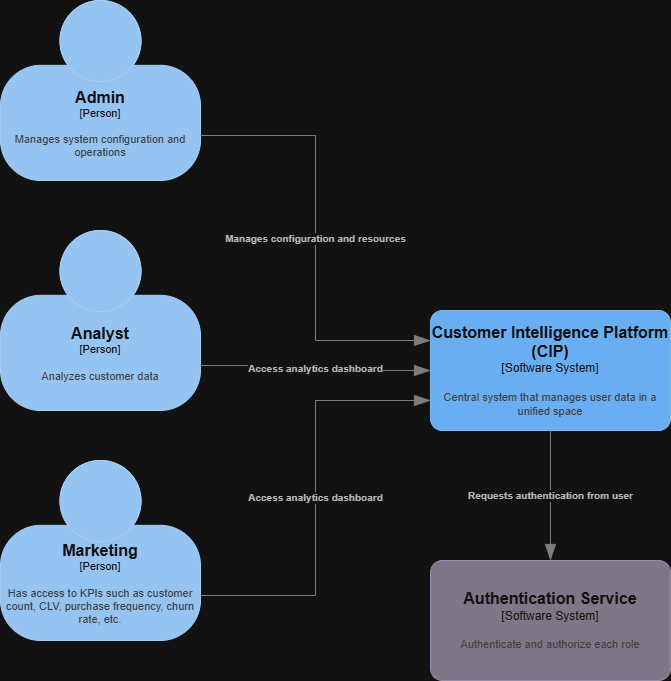

The diagram above was exported from draw.io. Its source (the exported page's mxGraphModel, read from the mxfile embedded in the PNG):
<mxGraphModel dx="1418" dy="786" grid="1" gridSize="10" guides="1" tooltips="1" connect="1" arrows="1" fold="1" page="1" pageScale="1" pageWidth="850" pageHeight="1100" math="0" shadow="0">
  <root>
    <mxCell id="0" />
    <mxCell id="1" parent="0" />
    <object placeholders="1" c4Name="Admin" c4Type="Person" c4Description="Manages system configuration and operations" label="&lt;font style=&quot;font-size: 16px&quot;&gt;&lt;b&gt;%c4Name%&lt;/b&gt;&lt;/font&gt;&lt;div&gt;[%c4Type%]&lt;/div&gt;&lt;br&gt;&lt;div&gt;&lt;font style=&quot;font-size: 11px&quot;&gt;&lt;font color=&quot;#cccccc&quot;&gt;%c4Description%&lt;/font&gt;&lt;/div&gt;" id="fNoAHtTBZQZsqJtW7ITg-1">
      <mxCell parent="1" style="html=1;fontSize=11;dashed=0;whiteSpace=wrap;fillColor=#083F75;strokeColor=#06315C;fontColor=#ffffff;shape=mxgraph.c4.person2;align=center;metaEdit=1;points=[[0.5,0,0],[1,0.5,0],[1,0.75,0],[0.75,1,0],[0.5,1,0],[0.25,1,0],[0,0.75,0],[0,0.5,0]];resizable=0;" vertex="1">
        <mxGeometry height="180" width="200" x="110" y="50" as="geometry" />
      </mxCell>
    </object>
    <object placeholders="1" c4Name="Marketing" c4Type="Person" c4Description="Has access to KPIs such as customer count, CLV, purchase frequency, churn rate, etc." label="&lt;font style=&quot;font-size: 16px&quot;&gt;&lt;b&gt;%c4Name%&lt;/b&gt;&lt;/font&gt;&lt;div&gt;[%c4Type%]&lt;/div&gt;&lt;br&gt;&lt;div&gt;&lt;font style=&quot;font-size: 11px&quot;&gt;&lt;font color=&quot;#cccccc&quot;&gt;%c4Description%&lt;/font&gt;&lt;/div&gt;" id="fNoAHtTBZQZsqJtW7ITg-2">
      <mxCell parent="1" style="html=1;fontSize=11;dashed=0;whiteSpace=wrap;fillColor=#083F75;strokeColor=#06315C;fontColor=#ffffff;shape=mxgraph.c4.person2;align=center;metaEdit=1;points=[[0.5,0,0],[1,0.5,0],[1,0.75,0],[0.75,1,0],[0.5,1,0],[0.25,1,0],[0,0.75,0],[0,0.5,0]];resizable=0;" vertex="1">
        <mxGeometry height="180" width="200" x="110" y="510" as="geometry" />
      </mxCell>
    </object>
    <object placeholders="1" c4Name="Analyst" c4Type="Person" c4Description="Analyzes customer data" label="&lt;font style=&quot;font-size: 16px&quot;&gt;&lt;b&gt;%c4Name%&lt;/b&gt;&lt;/font&gt;&lt;div&gt;[%c4Type%]&lt;/div&gt;&lt;br&gt;&lt;div&gt;&lt;font style=&quot;font-size: 11px&quot;&gt;&lt;font color=&quot;#cccccc&quot;&gt;%c4Description%&lt;/font&gt;&lt;/div&gt;" id="fNoAHtTBZQZsqJtW7ITg-3">
      <mxCell parent="1" style="html=1;fontSize=11;dashed=0;whiteSpace=wrap;fillColor=#083F75;strokeColor=#06315C;fontColor=#ffffff;shape=mxgraph.c4.person2;align=center;metaEdit=1;points=[[0.5,0,0],[1,0.5,0],[1,0.75,0],[0.75,1,0],[0.5,1,0],[0.25,1,0],[0,0.75,0],[0,0.5,0]];resizable=0;" vertex="1">
        <mxGeometry height="180" width="200" x="110" y="280" as="geometry" />
      </mxCell>
    </object>
    <object placeholders="1" c4Name="Customer Intelligence Platform (CIP)" c4Type="Software System" c4Description="Central system that manages user data in a unified space" label="&lt;font style=&quot;font-size: 16px&quot;&gt;&lt;b&gt;%c4Name%&lt;/b&gt;&lt;/font&gt;&lt;div&gt;[%c4Type%]&lt;/div&gt;&lt;br&gt;&lt;div&gt;&lt;font style=&quot;font-size: 11px&quot;&gt;&lt;font color=&quot;#cccccc&quot;&gt;%c4Description%&lt;/font&gt;&lt;/div&gt;" id="fNoAHtTBZQZsqJtW7ITg-4">
      <mxCell parent="1" style="rounded=1;whiteSpace=wrap;html=1;labelBackgroundColor=none;fillColor=#1061B0;fontColor=#ffffff;align=center;arcSize=10;strokeColor=#0D5091;metaEdit=1;resizable=0;points=[[0.25,0,0],[0.5,0,0],[0.75,0,0],[1,0.25,0],[1,0.5,0],[1,0.75,0],[0.75,1,0],[0.5,1,0],[0.25,1,0],[0,0.75,0],[0,0.5,0],[0,0.25,0]];" vertex="1">
        <mxGeometry height="120" width="240" x="540" y="360" as="geometry" />
      </mxCell>
    </object>
    <object placeholders="1" c4Name="Authentication Service" c4Type="Software System" c4Description="Authenticate and authorize each role" label="&lt;font style=&quot;font-size: 16px&quot;&gt;&lt;b&gt;%c4Name%&lt;/b&gt;&lt;/font&gt;&lt;div&gt;[%c4Type%]&lt;/div&gt;&lt;br&gt;&lt;div&gt;&lt;font style=&quot;font-size: 11px&quot;&gt;&lt;font color=&quot;#cccccc&quot;&gt;%c4Description%&lt;/font&gt;&lt;/div&gt;" id="fNoAHtTBZQZsqJtW7ITg-5">
      <mxCell parent="1" style="rounded=1;whiteSpace=wrap;html=1;labelBackgroundColor=none;fillColor=#8C8496;fontColor=#ffffff;align=center;arcSize=10;strokeColor=#736782;metaEdit=1;resizable=0;points=[[0.25,0,0],[0.5,0,0],[0.75,0,0],[1,0.25,0],[1,0.5,0],[1,0.75,0],[0.75,1,0],[0.5,1,0],[0.25,1,0],[0,0.75,0],[0,0.5,0],[0,0.25,0]];" vertex="1">
        <mxGeometry height="120" width="240" x="540" y="610" as="geometry" />
      </mxCell>
    </object>
    <object placeholders="1" c4Type="Relationship" c4Description="Manages configuration and resources" label="&lt;div style=&quot;text-align: left&quot;&gt;&lt;div style=&quot;text-align: center&quot;&gt;&lt;b&gt;%c4Description%&lt;/b&gt;&lt;/div&gt;" id="fNoAHtTBZQZsqJtW7ITg-6">
      <mxCell edge="1" parent="1" source="fNoAHtTBZQZsqJtW7ITg-1" style="endArrow=blockThin;html=1;fontSize=10;fontColor=#404040;strokeWidth=1;endFill=1;strokeColor=#828282;elbow=vertical;metaEdit=1;endSize=14;startSize=14;jumpStyle=arc;jumpSize=16;rounded=0;edgeStyle=orthogonalEdgeStyle;exitX=1;exitY=0.75;exitDx=0;exitDy=0;exitPerimeter=0;entryX=0;entryY=0.25;entryDx=0;entryDy=0;entryPerimeter=0;" target="fNoAHtTBZQZsqJtW7ITg-4">
        <mxGeometry relative="1" width="240" as="geometry">
          <mxPoint x="340" y="170" as="sourcePoint" />
          <mxPoint x="580" y="170" as="targetPoint" />
        </mxGeometry>
      </mxCell>
    </object>
    <object placeholders="1" c4Type="Relationship" c4Description="Access analytics dashboard" label="&lt;div style=&quot;text-align: left&quot;&gt;&lt;div style=&quot;text-align: center&quot;&gt;&lt;b&gt;%c4Description%&lt;/b&gt;&lt;/div&gt;" id="fNoAHtTBZQZsqJtW7ITg-7">
      <mxCell edge="1" parent="1" source="fNoAHtTBZQZsqJtW7ITg-2" style="endArrow=blockThin;html=1;fontSize=10;fontColor=#404040;strokeWidth=1;endFill=1;strokeColor=#828282;elbow=vertical;metaEdit=1;endSize=14;startSize=14;jumpStyle=arc;jumpSize=16;rounded=0;edgeStyle=orthogonalEdgeStyle;exitX=1;exitY=0.75;exitDx=0;exitDy=0;exitPerimeter=0;entryX=0;entryY=0.75;entryDx=0;entryDy=0;entryPerimeter=0;" target="fNoAHtTBZQZsqJtW7ITg-4">
        <mxGeometry relative="1" width="240" as="geometry">
          <mxPoint x="370" y="620" as="sourcePoint" />
          <mxPoint x="600" y="685" as="targetPoint" />
        </mxGeometry>
      </mxCell>
    </object>
    <object placeholders="1" c4Type="Relationship" c4Description="Access analytics dashboard" label="&lt;div style=&quot;text-align: left&quot;&gt;&lt;div style=&quot;text-align: center&quot;&gt;&lt;b&gt;%c4Description%&lt;/b&gt;&lt;/div&gt;" id="fNoAHtTBZQZsqJtW7ITg-8">
      <mxCell edge="1" parent="1" source="fNoAHtTBZQZsqJtW7ITg-3" style="endArrow=blockThin;html=1;fontSize=10;fontColor=#404040;strokeWidth=1;endFill=1;strokeColor=#828282;elbow=vertical;metaEdit=1;endSize=14;startSize=14;jumpStyle=arc;jumpSize=16;rounded=0;edgeStyle=orthogonalEdgeStyle;entryX=0;entryY=0.5;entryDx=0;entryDy=0;entryPerimeter=0;exitX=1;exitY=0.75;exitDx=0;exitDy=0;exitPerimeter=0;" target="fNoAHtTBZQZsqJtW7ITg-4">
        <mxGeometry relative="1" width="240" as="geometry">
          <mxPoint x="340" y="410" as="sourcePoint" />
          <mxPoint x="580" y="460" as="targetPoint" />
        </mxGeometry>
      </mxCell>
    </object>
    <object placeholders="1" c4Type="Relationship" c4Description="Requests authentication from user" label="&lt;div style=&quot;text-align: left&quot;&gt;&lt;div style=&quot;text-align: center&quot;&gt;&lt;b&gt;%c4Description%&lt;/b&gt;&lt;/div&gt;" id="fNoAHtTBZQZsqJtW7ITg-9">
      <mxCell edge="1" parent="1" source="fNoAHtTBZQZsqJtW7ITg-4" style="endArrow=blockThin;html=1;fontSize=10;fontColor=#404040;strokeWidth=1;endFill=1;strokeColor=#828282;elbow=vertical;metaEdit=1;endSize=14;startSize=14;jumpStyle=arc;jumpSize=16;rounded=0;edgeStyle=orthogonalEdgeStyle;exitX=0.5;exitY=1;exitDx=0;exitDy=0;exitPerimeter=0;entryX=0.5;entryY=0;entryDx=0;entryDy=0;entryPerimeter=0;" target="fNoAHtTBZQZsqJtW7ITg-5">
        <mxGeometry relative="1" width="240" as="geometry">
          <mxPoint x="590" y="549" as="sourcePoint" />
          <mxPoint x="830" y="549" as="targetPoint" />
        </mxGeometry>
      </mxCell>
    </object>
  </root>
</mxGraphModel>